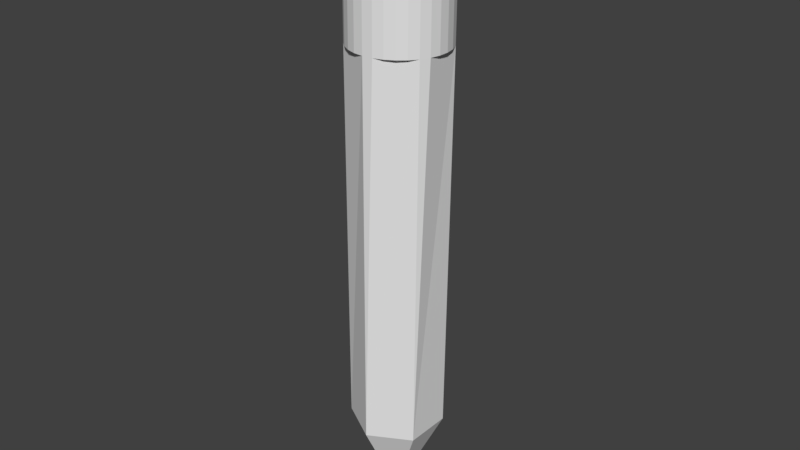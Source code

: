 # Source: Pencil.blend  (saved by Blender 2.79.0; exported with 4.5.12 LTS)
import bpy
from mathutils import Matrix  # noqa: F401  (used for matrix-valued properties, if any)

bpy.ops.wm.read_factory_settings(use_empty=True)
scene = bpy.context.scene
scene.name = 'Scene'

# ---- collections
col_collection_1 = bpy.data.collections.new('Collection 1'); scene.collection.children.link(col_collection_1)

# ---- world
world_world = bpy.data.worlds.new('World'); scene.world = world_world
world_world.color = (0.05088, 0.05088, 0.05088)
world_world.use_sun_shadow = False
world_world.sun_shadow_jitter_overblur = 0.0
world_world.cycles.sampling_method = 'MANUAL'

# ---- meshes
me_cone = bpy.data.meshes.new('Cone')
me_cone.from_pydata([(-0.07229, -8.825, 1.021), (0.7959, -8.832, 0.5248), (0.8003, -8.835, -0.4752), (-0.06356, -8.831, -0.979), (-0.07969, -10.83, 0.02731), (-0.9317, -8.825, -0.4828), (-0.9361, -8.821, 0.5172), (-0.0722, -8.81, 1.021), (0.796, -8.816, 0.5247), (0.8003, -8.819, -0.4752), (-0.06347, -8.816, -0.979), (-0.9317, -8.809, -0.4828), (-0.936, -8.806, 0.5172), (0.00337, 1.043, 1.023), (-0.005791, -0.5144, 1.028), (0.2167, 1.042, 1.002), (0.2076, -0.5157, 1.007), (0.421, 1.04, 0.9364), (0.4118, -0.5171, 0.9413), (0.6072, 1.039, 0.83), (0.598, -0.5186, 0.8349), (0.7672, 1.037, 0.6872), (0.758, -0.52, 0.6921), (0.894, 1.036, 0.5143), (0.8848, -0.5213, 0.5192), (0.982, 1.035, 0.3187), (0.9729, -0.5224, 0.3236), (1.028, 1.034, 0.1092), (1.018, -0.5233, 0.1141), (1.028, 1.033, -0.1053), (1.019, -0.524, -0.1004), (0.9848, 1.033, -0.3152), (0.9756, -0.5244, -0.3103), (0.8984, 1.033, -0.5115), (0.8893, -0.5245, -0.5066), (0.7731, 1.033, -0.6856), (0.764, -0.5243, -0.6807), (0.6144, 1.034, -0.8298), (0.6052, -0.5238, -0.8249), (0.4292, 1.034, -0.9378), (0.42, -0.5231, -0.9329), (0.2255, 1.035, -1.005), (0.2163, -0.5221, -1.0), (0.01233, 1.036, -1.028), (0.003167, -0.5209, -1.023), (-0.201, 1.038, -1.007), (-0.2102, -0.5196, -1.002), (-0.4053, 1.039, -0.9415), (-0.4144, -0.5182, -0.9366), (-0.5915, 1.041, -0.8351), (-0.6006, -0.5168, -0.8302), (-0.7515, 1.042, -0.6923), (-0.7606, -0.5154, -0.6874), (-0.8783, 1.043, -0.5193), (-0.8874, -0.5141, -0.5144), (-0.9663, 1.044, -0.3238), (-0.9755, -0.513, -0.3189), (-1.012, 1.045, -0.1142), (-1.021, -0.512, -0.1093), (-1.013, 1.046, 0.1002), (-1.022, -0.5113, 0.1051), (-0.9691, 1.046, 0.3102), (-0.9783, -0.5109, 0.3151), (-0.8827, 1.047, 0.5065), (-0.8919, -0.5108, 0.5114), (-0.7574, 1.046, 0.6805), (-0.7666, -0.511, 0.6854), (-0.5987, 1.046, 0.8247), (-0.6079, -0.5115, 0.8296), (-0.4135, 1.045, 0.9327), (-0.4226, -0.5122, 0.9376), (-0.2098, 1.044, 0.9999), (-0.219, -0.5132, 1.005), (0.004084, 1.042, 0.8596), (0.1834, 1.041, 0.8416), (0.3551, 1.04, 0.7866), (0.5116, 1.039, 0.6972), (0.646, 1.038, 0.5772), (0.7526, 1.037, 0.4318), (0.8267, 1.036, 0.2675), (0.8649, 1.035, 0.09134), (0.8657, 1.034, -0.0889), (0.829, 1.034, -0.2654), (0.7564, 1.034, -0.4304), (0.6511, 1.034, -0.5766), (0.5177, 1.035, -0.6978), (0.362, 1.035, -0.7886), (0.1908, 1.036, -0.8451), (0.01161, 1.037, -0.8647), (-0.1677, 1.038, -0.8467), (-0.3394, 1.039, -0.7917), (-0.4959, 1.041, -0.7023), (-0.6303, 1.042, -0.5823), (-0.7369, 1.043, -0.4369), (-0.811, 1.044, -0.2726), (-0.8492, 1.044, -0.09642), (-0.85, 1.045, 0.08382), (-0.8133, 1.045, 0.2603), (-0.7407, 1.045, 0.4253), (-0.6354, 1.045, 0.5716), (-0.502, 1.045, 0.6928), (-0.3463, 1.044, 0.7836), (-0.1751, 1.043, 0.84), (0.01166, 2.33, 0.8556), (0.191, 2.329, 0.8375), (0.3627, 2.328, 0.7826), (0.5191, 2.327, 0.6931), (0.6536, 2.325, 0.5731), (0.7602, 2.324, 0.4278), (0.8342, 2.323, 0.2634), (0.8725, 2.323, 0.08729), (0.8733, 2.322, -0.09295), (0.8366, 2.322, -0.2694), (0.764, 2.322, -0.4344), (0.6587, 2.322, -0.5807), (0.5252, 2.322, -0.7019), (0.3695, 2.323, -0.7927), (0.1984, 2.324, -0.8491), (0.01919, 2.325, -0.8688), (-0.1601, 2.326, -0.8507), (-0.3318, 2.327, -0.7958), (-0.4883, 2.328, -0.7063), (-0.6228, 2.329, -0.5863), (-0.7294, 2.33, -0.441), (-0.8034, 2.331, -0.2766), (-0.8416, 2.332, -0.1005), (-0.8424, 2.333, 0.07977), (-0.8057, 2.333, 0.2562), (-0.7331, 2.333, 0.4212), (-0.6278, 2.333, 0.5675), (-0.4944, 2.332, 0.6887), (-0.3387, 2.332, 0.7795), (-0.1675, 2.331, 0.836)], [], [(0, 4, 1), (1, 4, 2), (2, 4, 3), (3, 4, 5), (5, 4, 6), (6, 4, 0), (3, 5, 11, 10), (5, 6, 12, 11), (6, 0, 7, 12), (0, 1, 8, 7), (1, 2, 9, 8), (2, 3, 10, 9), (13, 14, 16, 15), (15, 16, 18, 17), (17, 18, 20, 19), (19, 20, 22, 21), (21, 22, 24, 23), (23, 24, 26, 25), (25, 26, 28, 27), (27, 28, 30, 29), (29, 30, 32, 31), (31, 32, 34, 33), (33, 34, 36, 35), (35, 36, 38, 37), (37, 38, 40, 39), (39, 40, 42, 41), (41, 42, 44, 43), (43, 44, 46, 45), (45, 46, 48, 47), (47, 48, 50, 49), (49, 50, 52, 51), (51, 52, 54, 53), (53, 54, 56, 55), (55, 56, 58, 57), (57, 58, 60, 59), (59, 60, 62, 61), (61, 62, 64, 63), (63, 64, 66, 65), (65, 66, 68, 67), (67, 68, 70, 69), (69, 70, 72, 71), (71, 72, 14, 13), (31, 33, 83, 82), (34, 9, 10, 44, 42, 40, 38, 36), (24, 8, 9, 34, 32, 30, 28, 26), (14, 7, 8, 24, 22, 20, 18, 16), (64, 12, 7, 14, 72, 70, 68, 66), (54, 11, 12, 64, 62, 60, 58, 56), (44, 10, 11, 54, 52, 50, 48, 46), (98, 99, 129, 128), (49, 51, 92, 91), (67, 69, 101, 100), (23, 25, 79, 78), (41, 43, 88, 87), (59, 61, 97, 96), (15, 17, 75, 74), (33, 35, 84, 83), (51, 53, 93, 92), (69, 71, 102, 101), (25, 27, 80, 79), (43, 45, 89, 88), (61, 63, 98, 97), (17, 19, 76, 75), (35, 37, 85, 84), (53, 55, 94, 93), (71, 13, 73, 102), (27, 29, 81, 80), (45, 47, 90, 89), (63, 65, 99, 98), (19, 21, 77, 76), (37, 39, 86, 85), (55, 57, 95, 94), (29, 31, 82, 81), (47, 49, 91, 90), (65, 67, 100, 99), (21, 23, 78, 77), (39, 41, 87, 86), (57, 59, 96, 95), (13, 15, 74, 73), (103, 104, 105, 106, 107, 108, 109, 110, 111, 112, 113, 114, 115, 116, 117, 118, 119, 120, 121, 122, 123, 124, 125, 126, 127, 128, 129, 130, 131, 132), (85, 86, 116, 115), (99, 100, 130, 129), (86, 87, 117, 116), (73, 74, 104, 103), (100, 101, 131, 130), (87, 88, 118, 117), (74, 75, 105, 104), (101, 102, 132, 131), (88, 89, 119, 118), (75, 76, 106, 105), (102, 73, 103, 132), (89, 90, 120, 119), (76, 77, 107, 106), (90, 91, 121, 120), (77, 78, 108, 107), (91, 92, 122, 121), (78, 79, 109, 108), (92, 93, 123, 122), (79, 80, 110, 109), (93, 94, 124, 123), (80, 81, 111, 110), (94, 95, 125, 124), (81, 82, 112, 111), (95, 96, 126, 125), (82, 83, 113, 112), (96, 97, 127, 126), (83, 84, 114, 113), (97, 98, 128, 127), (84, 85, 115, 114)])
_uv = me_cone.uv_layers.new(name='UVMap')
_uv.uv.foreach_set('vector', [0.7017, 0.9968, 0.7018, 0.8512, 0.8278, 0.924, 0.8278, 0.924, 0.7018, 0.8512, 0.8279, 0.7785, 0.8279, 0.7785, 0.7018, 0.8512, 0.7019, 0.7057, 0.7019, 0.7057, 0.7018, 0.8512, 0.5758, 0.7784, 0.5758, 0.7784, 0.7018, 0.8512, 0.5757, 0.9239, 0.5757, 0.9239, 0.7018, 0.8512, 0.7017, 0.9968, 0.7019, 0.7057, 0.5758, 0.7784, 0.5731, 0.7769, 0.7018, 0.7026, 0.5758, 0.7784, 0.5757, 0.9239, 0.5731, 0.9255, 0.5731, 0.7769, 0.5757, 0.9239, 0.7017, 0.9968, 0.7018, 0.9998, 0.5731, 0.9255, 0.7017, 0.9968, 0.8278, 0.924, 0.8305, 0.9255, 0.7018, 0.9998, 0.8278, 0.924, 0.8279, 0.7785, 0.8305, 0.7769, 0.8305, 0.9255, 0.8279, 0.7785, 0.7019, 0.7057, 0.7018, 0.7026, 0.8305, 0.7769, 0.7897, 0.1793, 0.9408, 0.1131, 0.9532, 0.1513, 0.7916, 0.1847, 0.7916, 0.1847, 0.9532, 0.1513, 0.9574, 0.1913, 0.7924, 0.1903, 0.7924, 0.1903, 0.9574, 0.1913, 0.9531, 0.2312, 0.792, 0.196, 0.792, 0.196, 0.9531, 0.2312, 0.9407, 0.2694, 0.7905, 0.2014, 0.7905, 0.2014, 0.9407, 0.2694, 0.9206, 0.3042, 0.7878, 0.2065, 0.7878, 0.2065, 0.9206, 0.3042, 0.8938, 0.3341, 0.7842, 0.2108, 0.7842, 0.2108, 0.8938, 0.3341, 0.8613, 0.3577, 0.7797, 0.2143, 0.7797, 0.2143, 0.8613, 0.3577, 0.8246, 0.374, 0.7746, 0.2168, 0.7746, 0.2168, 0.8246, 0.374, 0.7853, 0.3823, 0.7691, 0.2182, 0.7691, 0.2182, 0.7853, 0.3823, 0.7451, 0.3823, 0.7634, 0.2184, 0.7634, 0.2184, 0.7451, 0.3823, 0.7059, 0.374, 0.7578, 0.2174, 0.7578, 0.2174, 0.7059, 0.374, 0.6692, 0.3577, 0.7525, 0.2153, 0.7525, 0.2153, 0.6692, 0.3577, 0.6367, 0.3341, 0.7478, 0.2121, 0.7478, 0.2121, 0.6367, 0.3341, 0.6098, 0.3042, 0.7438, 0.2081, 0.7438, 0.2081, 0.6098, 0.3042, 0.5897, 0.2694, 0.7408, 0.2033, 0.7408, 0.2033, 0.5897, 0.2694, 0.5773, 0.2312, 0.7388, 0.1979, 0.7388, 0.1979, 0.5773, 0.2312, 0.5731, 0.1913, 0.738, 0.1923, 0.738, 0.1923, 0.5731, 0.1913, 0.5773, 0.1513, 0.7384, 0.1866, 0.7384, 0.1866, 0.5773, 0.1513, 0.5897, 0.1131, 0.74, 0.1812, 0.74, 0.1812, 0.5897, 0.1131, 0.6098, 0.07834, 0.7426, 0.1761, 0.7426, 0.1761, 0.6098, 0.07834, 0.6366, 0.04848, 0.7463, 0.1717, 0.7463, 0.1717, 0.6366, 0.04848, 0.6691, 0.02486, 0.7508, 0.1682, 0.7508, 0.1682, 0.6691, 0.02486, 0.7058, 0.008518, 0.7559, 0.1657, 0.7559, 0.1657, 0.7058, 0.008518, 0.7451, 0.000165, 0.7614, 0.1643, 0.7614, 0.1643, 0.7451, 0.000165, 0.7853, 0.0001679, 0.7671, 0.1641, 0.7671, 0.1641, 0.7853, 0.0001679, 0.8246, 0.008526, 0.7727, 0.1651, 0.7727, 0.1651, 0.8246, 0.008526, 0.8613, 0.02487, 0.778, 0.1672, 0.778, 0.1672, 0.8613, 0.02487, 0.8938, 0.04849, 0.7827, 0.1704, 0.7827, 0.1704, 0.8938, 0.04849, 0.9207, 0.07835, 0.7866, 0.1745, 0.7866, 0.1745, 0.9207, 0.07835, 0.9408, 0.1131, 0.7897, 0.1793, 0.7691, 0.2182, 0.7634, 0.2184, 0.7636, 0.2141, 0.7684, 0.2139, 0.4773, 0.01266, 0.4725, 0.7844, 0.3795, 0.7842, 0.3819, 0.01244, 0.4001, 0.004365, 0.4197, 0.0002627, 0.4396, 0.0003098, 0.4591, 0.004504, 0.5728, 0.01332, 0.5656, 0.785, 0.4725, 0.7844, 0.4773, 0.01266, 0.4956, 0.004672, 0.5152, 0.0006585, 0.5351, 0.0007959, 0.5546, 0.005078, 0.0956, 0.01271, 0.1004, 0.7844, 0.007366, 0.785, 0.000165, 0.01332, 0.01834, 0.005088, 0.03783, 0.0008154, 0.05778, 0.0006883, 0.07732, 0.004712, 0.191, 0.01248, 0.1934, 0.7842, 0.1004, 0.7844, 0.0956, 0.01271, 0.1138, 0.004553, 0.1333, 0.0003586, 0.1533, 0.0003115, 0.1728, 0.004413, 0.2865, 0.01242, 0.2865, 0.7842, 0.1934, 0.7842, 0.191, 0.01248, 0.2093, 0.004358, 0.2288, 0.0001974, 0.2487, 0.0001843, 0.2682, 0.004319, 0.3819, 0.01244, 0.3795, 0.7842, 0.2865, 0.7842, 0.2865, 0.01242, 0.3047, 0.00431, 0.3242, 0.000165, 0.3442, 0.0001681, 0.3637, 0.004319, 0.8799, 0.4773, 0.8902, 0.5092, 0.7567, 0.5384, 0.7554, 0.5334, 0.7384, 0.1866, 0.74, 0.1812, 0.744, 0.1828, 0.7427, 0.1873, 0.778, 0.1672, 0.7827, 0.1704, 0.7799, 0.1738, 0.776, 0.1711, 0.7878, 0.2065, 0.7842, 0.2108, 0.7811, 0.2077, 0.7842, 0.2041, 0.7438, 0.2081, 0.7408, 0.2033, 0.7447, 0.2013, 0.7472, 0.2054, 0.7559, 0.1657, 0.7614, 0.1643, 0.762, 0.1686, 0.7574, 0.1698, 0.7916, 0.1847, 0.7924, 0.1903, 0.7881, 0.1905, 0.7874, 0.1857, 0.7634, 0.2184, 0.7578, 0.2174, 0.7589, 0.2133, 0.7636, 0.2141, 0.74, 0.1812, 0.7426, 0.1761, 0.7463, 0.1785, 0.744, 0.1828, 0.7827, 0.1704, 0.7866, 0.1745, 0.7832, 0.1772, 0.7799, 0.1738, 0.7842, 0.2108, 0.7797, 0.2143, 0.7773, 0.2107, 0.7811, 0.2077, 0.7408, 0.2033, 0.7388, 0.1979, 0.743, 0.1968, 0.7447, 0.2013, 0.7614, 0.1643, 0.7671, 0.1641, 0.7668, 0.1685, 0.762, 0.1686, 0.7924, 0.1903, 0.792, 0.196, 0.7877, 0.1952, 0.7881, 0.1905, 0.7578, 0.2174, 0.7525, 0.2153, 0.7545, 0.2115, 0.7589, 0.2133, 0.7426, 0.1761, 0.7463, 0.1717, 0.7493, 0.1749, 0.7463, 0.1785, 0.7866, 0.1745, 0.7897, 0.1793, 0.7858, 0.1813, 0.7832, 0.1772, 0.7797, 0.2143, 0.7746, 0.2168, 0.7731, 0.2128, 0.7773, 0.2107, 0.7388, 0.1979, 0.738, 0.1923, 0.7424, 0.1921, 0.743, 0.1968, 0.7671, 0.1641, 0.7727, 0.1651, 0.7715, 0.1693, 0.7668, 0.1685, 0.792, 0.196, 0.7905, 0.2014, 0.7864, 0.1998, 0.7877, 0.1952, 0.7525, 0.2153, 0.7478, 0.2121, 0.7506, 0.2088, 0.7545, 0.2115, 0.7463, 0.1717, 0.7508, 0.1682, 0.7531, 0.1719, 0.7493, 0.1749, 0.7746, 0.2168, 0.7691, 0.2182, 0.7684, 0.2139, 0.7731, 0.2128, 0.738, 0.1923, 0.7384, 0.1866, 0.7427, 0.1873, 0.7424, 0.1921, 0.7727, 0.1651, 0.778, 0.1672, 0.776, 0.1711, 0.7715, 0.1693, 0.7905, 0.2014, 0.7878, 0.2065, 0.7842, 0.2041, 0.7864, 0.1998, 0.7478, 0.2121, 0.7438, 0.2081, 0.7472, 0.2054, 0.7506, 0.2088, 0.7508, 0.1682, 0.7559, 0.1657, 0.7574, 0.1698, 0.7531, 0.1719, 0.7897, 0.1793, 0.7916, 0.1847, 0.7874, 0.1857, 0.7858, 0.1813, 0.7521, 0.5576, 0.7488, 0.5612, 0.7447, 0.564, 0.7401, 0.5659, 0.7352, 0.5668, 0.7302, 0.5666, 0.7254, 0.5653, 0.7209, 0.5631, 0.7169, 0.5599, 0.7137, 0.556, 0.7114, 0.5515, 0.71, 0.5466, 0.7097, 0.5415, 0.7104, 0.5364, 0.7121, 0.5316, 0.7148, 0.5273, 0.7182, 0.5237, 0.7223, 0.5209, 0.7268, 0.519, 0.7317, 0.5181, 0.7367, 0.5183, 0.7415, 0.5196, 0.746, 0.5218, 0.7499, 0.525, 0.7531, 0.5289, 0.7554, 0.5334, 0.7567, 0.5384, 0.7571, 0.5435, 0.7564, 0.5485, 0.7547, 0.5533, 0.5731, 0.5424, 0.5766, 0.509, 0.7104, 0.5364, 0.7097, 0.5415, 0.8902, 0.5092, 0.8937, 0.5425, 0.7571, 0.5435, 0.7567, 0.5384, 0.5766, 0.509, 0.5869, 0.4771, 0.7121, 0.5316, 0.7104, 0.5364, 0.8632, 0.6368, 0.8409, 0.6618, 0.7488, 0.5612, 0.7521, 0.5576, 0.8937, 0.5425, 0.8902, 0.5758, 0.7564, 0.5485, 0.7571, 0.5435, 0.5869, 0.4771, 0.6037, 0.4481, 0.7148, 0.5273, 0.7121, 0.5316, 0.8409, 0.6618, 0.8138, 0.6816, 0.7447, 0.564, 0.7488, 0.5612, 0.8902, 0.5758, 0.8799, 0.6077, 0.7547, 0.5533, 0.7564, 0.5485, 0.6037, 0.4481, 0.6261, 0.4231, 0.7182, 0.5237, 0.7148, 0.5273, 0.8138, 0.6816, 0.7831, 0.6953, 0.7401, 0.5659, 0.7447, 0.564, 0.8799, 0.6077, 0.8632, 0.6368, 0.7521, 0.5576, 0.7547, 0.5533, 0.6261, 0.4231, 0.6532, 0.4033, 0.7223, 0.5209, 0.7182, 0.5237, 0.7831, 0.6953, 0.7503, 0.7023, 0.7352, 0.5668, 0.7401, 0.5659, 0.6532, 0.4033, 0.6838, 0.3897, 0.7268, 0.519, 0.7223, 0.5209, 0.7503, 0.7023, 0.7167, 0.7023, 0.7302, 0.5666, 0.7352, 0.5668, 0.6838, 0.3897, 0.7166, 0.3827, 0.7317, 0.5181, 0.7268, 0.519, 0.7167, 0.7023, 0.6839, 0.6953, 0.7254, 0.5653, 0.7302, 0.5666, 0.7166, 0.3827, 0.7502, 0.3827, 0.7367, 0.5183, 0.7317, 0.5181, 0.6839, 0.6953, 0.6532, 0.6816, 0.7209, 0.5631, 0.7254, 0.5653, 0.7502, 0.3827, 0.783, 0.3897, 0.7415, 0.5196, 0.7367, 0.5183, 0.6532, 0.6816, 0.6261, 0.6618, 0.7169, 0.5599, 0.7209, 0.5631, 0.783, 0.3897, 0.8137, 0.4034, 0.746, 0.5218, 0.7415, 0.5196, 0.6261, 0.6618, 0.6036, 0.6368, 0.7137, 0.556, 0.7169, 0.5599, 0.8137, 0.4034, 0.8408, 0.4232, 0.7499, 0.525, 0.746, 0.5218, 0.6036, 0.6368, 0.5869, 0.6077, 0.7114, 0.5515, 0.7137, 0.556, 0.8408, 0.4232, 0.8632, 0.4482, 0.7531, 0.5289, 0.7499, 0.525, 0.5869, 0.6077, 0.5766, 0.5758, 0.71, 0.5466, 0.7114, 0.5515, 0.8632, 0.4482, 0.8799, 0.4773, 0.7554, 0.5334, 0.7531, 0.5289, 0.5766, 0.5758, 0.5731, 0.5424, 0.7097, 0.5415, 0.71, 0.5466])
me_cone.use_remesh_preserve_volume = False
me_cone.use_remesh_preserve_attributes = False
me_cone.use_mirror_vertex_groups = False
me_cone.update()

# ---- objects
ob_cone = bpy.data.objects.new('Cone', me_cone)

# ---- transforms, parenting, visibility, modifiers, constraints
ob_cone.location = (0.0, 0.0, 0.0)
ob_cone.rotation_euler = (1.571, -0.0, 0.0)
ob_cone.lineart.crease_threshold = 0.0

# ---- collection membership
col_collection_1.objects.link(ob_cone)

# ---- scene / render settings (as saved in the file)
scene.frame_start = 1; scene.frame_end = 250; scene.frame_set(72)
scene.render.engine = 'BLENDER_EEVEE_NEXT'
scene.render.resolution_percentage = 50
scene.render.dither_intensity = 0.0
scene.cycles.use_denoising = False
scene.cycles.samples = 128
scene.cycles.sampling_pattern = 'TABULATED_SOBOL'
scene.cycles.use_adaptive_sampling = False
scene.cycles.use_light_tree = False
scene.cycles.blur_glossy = 0.0
scene.cycles.sample_clamp_indirect = 0.0
scene.view_settings.view_transform = 'Standard'
bpy.context.view_layer.update()

# ---- added for rendering (the .blend has no active camera and no usable light): camera, sun
cam_auto = bpy.data.cameras.new('AutoCamera')
cam_auto.lens = 50.0
cam_auto.sensor_width = 36.0
cam_auto.clip_end = 1000.0
ob_auto_camera = bpy.data.objects.new('AutoCamera', cam_auto)
scene.collection.objects.link(ob_auto_camera)
ob_auto_camera.location = (12.4731, -14.9637, 5.72836)
ob_auto_camera.rotation_euler = (1.09748, -7.21219e-08, 0.694738)
scene.camera = ob_auto_camera
light_auto_sun = bpy.data.lights.new('AutoSun', 'SUN')
light_auto_sun.energy = 3.0
light_auto_sun.angle = 0.0523599
ob_auto_sun = bpy.data.objects.new('AutoSun', light_auto_sun)
scene.collection.objects.link(ob_auto_sun)
ob_auto_sun.rotation_euler = (0.872665, 0.174533, 0.523599)
bpy.context.view_layer.update()
